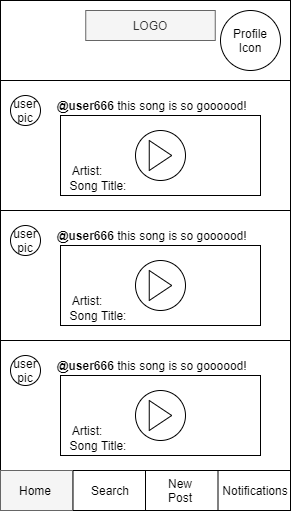

The diagram above was exported from draw.io. Its source (the exported page's mxGraphModel, read from the mxfile embedded in the PNG):
<mxGraphModel dx="1038" dy="556" grid="1" gridSize="10" guides="1" tooltips="1" connect="1" arrows="1" fold="1" page="1" pageScale="1" pageWidth="850" pageHeight="1100" math="0" shadow="0">
  <root>
    <mxCell id="Pg1Jz6CNL6XequF0QS-0-0" />
    <mxCell id="Pg1Jz6CNL6XequF0QS-0-1" parent="Pg1Jz6CNL6XequF0QS-0-0" />
    <mxCell id="aQGprK2DzKKXzkhEoldW-0" value="" style="rounded=0;whiteSpace=wrap;html=1;" parent="Pg1Jz6CNL6XequF0QS-0-1" vertex="1">
      <mxGeometry x="40" y="40" width="290" height="510" as="geometry" />
    </mxCell>
    <mxCell id="aQGprK2DzKKXzkhEoldW-1" value="LOGO" style="rounded=0;whiteSpace=wrap;html=1;fillColor=#f5f5f5;strokeColor=#666666;fontColor=#333333;" parent="Pg1Jz6CNL6XequF0QS-0-1" vertex="1">
      <mxGeometry x="125.25" y="50" width="129.5" height="30" as="geometry" />
    </mxCell>
    <mxCell id="5N6GrTiL6u1PvW8-Q0ry-9" value="Profile Icon" style="ellipse;whiteSpace=wrap;html=1;aspect=fixed;" parent="Pg1Jz6CNL6XequF0QS-0-1" vertex="1">
      <mxGeometry x="260" y="50" width="60" height="60" as="geometry" />
    </mxCell>
    <mxCell id="5N6GrTiL6u1PvW8-Q0ry-12" value="" style="rounded=0;whiteSpace=wrap;html=1;" parent="Pg1Jz6CNL6XequF0QS-0-1" vertex="1">
      <mxGeometry x="40" y="120" width="290" height="130" as="geometry" />
    </mxCell>
    <mxCell id="aQGprK2DzKKXzkhEoldW-9" value="user pic" style="ellipse;whiteSpace=wrap;html=1;aspect=fixed;" parent="Pg1Jz6CNL6XequF0QS-0-1" vertex="1">
      <mxGeometry x="50" y="135" width="30" height="30" as="geometry" />
    </mxCell>
    <mxCell id="5N6GrTiL6u1PvW8-Q0ry-13" value="" style="rounded=0;whiteSpace=wrap;html=1;" parent="Pg1Jz6CNL6XequF0QS-0-1" vertex="1">
      <mxGeometry x="40" y="250" width="290" height="120" as="geometry" />
    </mxCell>
    <mxCell id="5N6GrTiL6u1PvW8-Q0ry-14" value="" style="rounded=0;whiteSpace=wrap;html=1;" parent="Pg1Jz6CNL6XequF0QS-0-1" vertex="1">
      <mxGeometry x="40" y="370" width="290" height="140" as="geometry" />
    </mxCell>
    <mxCell id="QZX11P8kmFeMtcJ7ZN1T-0" value="&amp;nbsp;&lt;b&gt;@user666&amp;nbsp;&lt;/b&gt;this song is so goooood!" style="text;html=1;strokeColor=none;fillColor=none;align=center;verticalAlign=middle;whiteSpace=wrap;rounded=0;" parent="Pg1Jz6CNL6XequF0QS-0-1" vertex="1">
      <mxGeometry x="80" y="135" width="220" height="20" as="geometry" />
    </mxCell>
    <mxCell id="E3rwggTij8TqFla8wGvr-1" value="" style="rounded=0;whiteSpace=wrap;html=1;align=center;" parent="Pg1Jz6CNL6XequF0QS-0-1" vertex="1">
      <mxGeometry x="100" y="155" width="200" height="80" as="geometry" />
    </mxCell>
    <mxCell id="E3rwggTij8TqFla8wGvr-2" value="" style="ellipse;whiteSpace=wrap;html=1;aspect=fixed;" parent="Pg1Jz6CNL6XequF0QS-0-1" vertex="1">
      <mxGeometry x="175" y="170" width="50" height="50" as="geometry" />
    </mxCell>
    <mxCell id="E3rwggTij8TqFla8wGvr-3" value="" style="triangle;whiteSpace=wrap;html=1;" parent="Pg1Jz6CNL6XequF0QS-0-1" vertex="1">
      <mxGeometry x="188.75" y="180" width="22.5" height="30" as="geometry" />
    </mxCell>
    <mxCell id="GzRgqg4IoxyjTF_ob_Bm-2" value="Artist:" style="text;html=1;strokeColor=none;fillColor=none;align=center;verticalAlign=middle;whiteSpace=wrap;rounded=0;opacity=30;" parent="Pg1Jz6CNL6XequF0QS-0-1" vertex="1">
      <mxGeometry x="90" y="200" width="74" height="20" as="geometry" />
    </mxCell>
    <mxCell id="GzRgqg4IoxyjTF_ob_Bm-3" value="Song Title:" style="text;html=1;strokeColor=none;fillColor=none;align=center;verticalAlign=middle;whiteSpace=wrap;rounded=0;opacity=30;" parent="Pg1Jz6CNL6XequF0QS-0-1" vertex="1">
      <mxGeometry x="101" y="215" width="74" height="20" as="geometry" />
    </mxCell>
    <mxCell id="bgU2sGnyixgq7n6P5wwG-0" style="edgeStyle=none;rounded=0;orthogonalLoop=1;jettySize=auto;html=1;exitX=0.25;exitY=1;exitDx=0;exitDy=0;" parent="Pg1Jz6CNL6XequF0QS-0-1" source="aQGprK2DzKKXzkhEoldW-0" target="aQGprK2DzKKXzkhEoldW-0" edge="1">
      <mxGeometry relative="1" as="geometry" />
    </mxCell>
    <mxCell id="bgU2sGnyixgq7n6P5wwG-1" style="edgeStyle=none;rounded=0;orthogonalLoop=1;jettySize=auto;html=1;exitX=0.25;exitY=1;exitDx=0;exitDy=0;" parent="Pg1Jz6CNL6XequF0QS-0-1" source="aQGprK2DzKKXzkhEoldW-0" target="aQGprK2DzKKXzkhEoldW-0" edge="1">
      <mxGeometry relative="1" as="geometry" />
    </mxCell>
    <mxCell id="bgU2sGnyixgq7n6P5wwG-2" value="" style="endArrow=none;html=1;exitX=0.25;exitY=1;exitDx=0;exitDy=0;entryX=0.25;entryY=1;entryDx=0;entryDy=0;" parent="Pg1Jz6CNL6XequF0QS-0-1" source="5N6GrTiL6u1PvW8-Q0ry-14" target="aQGprK2DzKKXzkhEoldW-0" edge="1">
      <mxGeometry width="50" height="50" relative="1" as="geometry">
        <mxPoint x="310" y="440" as="sourcePoint" />
        <mxPoint x="430" y="460" as="targetPoint" />
      </mxGeometry>
    </mxCell>
    <mxCell id="bgU2sGnyixgq7n6P5wwG-3" value="" style="endArrow=none;html=1;exitX=0.5;exitY=1;exitDx=0;exitDy=0;entryX=0.5;entryY=1;entryDx=0;entryDy=0;" parent="Pg1Jz6CNL6XequF0QS-0-1" source="5N6GrTiL6u1PvW8-Q0ry-14" target="aQGprK2DzKKXzkhEoldW-0" edge="1">
      <mxGeometry width="50" height="50" relative="1" as="geometry">
        <mxPoint x="122.5" y="520" as="sourcePoint" />
        <mxPoint x="122.5" y="560" as="targetPoint" />
      </mxGeometry>
    </mxCell>
    <mxCell id="bgU2sGnyixgq7n6P5wwG-4" value="" style="endArrow=none;html=1;exitX=0.75;exitY=1;exitDx=0;exitDy=0;entryX=0.75;entryY=1;entryDx=0;entryDy=0;" parent="Pg1Jz6CNL6XequF0QS-0-1" source="5N6GrTiL6u1PvW8-Q0ry-14" target="aQGprK2DzKKXzkhEoldW-0" edge="1">
      <mxGeometry width="50" height="50" relative="1" as="geometry">
        <mxPoint x="195" y="520" as="sourcePoint" />
        <mxPoint x="195" y="560" as="targetPoint" />
      </mxGeometry>
    </mxCell>
    <mxCell id="bgU2sGnyixgq7n6P5wwG-6" value="Search" style="text;html=1;strokeColor=none;fillColor=none;align=center;verticalAlign=middle;whiteSpace=wrap;rounded=0;" parent="Pg1Jz6CNL6XequF0QS-0-1" vertex="1">
      <mxGeometry x="125" y="520" width="50" height="20" as="geometry" />
    </mxCell>
    <mxCell id="bgU2sGnyixgq7n6P5wwG-7" value="&lt;div&gt;New Post&lt;/div&gt;" style="text;html=1;strokeColor=none;fillColor=none;align=center;verticalAlign=middle;whiteSpace=wrap;rounded=0;" parent="Pg1Jz6CNL6XequF0QS-0-1" vertex="1">
      <mxGeometry x="195" y="520" width="50" height="20" as="geometry" />
    </mxCell>
    <mxCell id="bgU2sGnyixgq7n6P5wwG-8" value="Notifications" style="text;html=1;strokeColor=none;fillColor=none;align=center;verticalAlign=middle;whiteSpace=wrap;rounded=0;" parent="Pg1Jz6CNL6XequF0QS-0-1" vertex="1">
      <mxGeometry x="270" y="520" width="50" height="20" as="geometry" />
    </mxCell>
    <mxCell id="bgU2sGnyixgq7n6P5wwG-11" value="" style="rounded=0;whiteSpace=wrap;html=1;" parent="Pg1Jz6CNL6XequF0QS-0-1" vertex="1">
      <mxGeometry x="40" y="250" width="290" height="130" as="geometry" />
    </mxCell>
    <mxCell id="bgU2sGnyixgq7n6P5wwG-12" value="user pic" style="ellipse;whiteSpace=wrap;html=1;aspect=fixed;" parent="Pg1Jz6CNL6XequF0QS-0-1" vertex="1">
      <mxGeometry x="50" y="265" width="30" height="30" as="geometry" />
    </mxCell>
    <mxCell id="bgU2sGnyixgq7n6P5wwG-14" value="" style="rounded=0;whiteSpace=wrap;html=1;align=center;" parent="Pg1Jz6CNL6XequF0QS-0-1" vertex="1">
      <mxGeometry x="100" y="285" width="200" height="80" as="geometry" />
    </mxCell>
    <mxCell id="bgU2sGnyixgq7n6P5wwG-15" value="" style="ellipse;whiteSpace=wrap;html=1;aspect=fixed;" parent="Pg1Jz6CNL6XequF0QS-0-1" vertex="1">
      <mxGeometry x="175" y="300" width="50" height="50" as="geometry" />
    </mxCell>
    <mxCell id="bgU2sGnyixgq7n6P5wwG-16" value="" style="triangle;whiteSpace=wrap;html=1;" parent="Pg1Jz6CNL6XequF0QS-0-1" vertex="1">
      <mxGeometry x="188.75" y="310" width="22.5" height="30" as="geometry" />
    </mxCell>
    <mxCell id="bgU2sGnyixgq7n6P5wwG-17" value="Artist:" style="text;html=1;strokeColor=none;fillColor=none;align=center;verticalAlign=middle;whiteSpace=wrap;rounded=0;opacity=30;" parent="Pg1Jz6CNL6XequF0QS-0-1" vertex="1">
      <mxGeometry x="90" y="330" width="74" height="20" as="geometry" />
    </mxCell>
    <mxCell id="bgU2sGnyixgq7n6P5wwG-18" value="Song Title:" style="text;html=1;strokeColor=none;fillColor=none;align=center;verticalAlign=middle;whiteSpace=wrap;rounded=0;opacity=30;" parent="Pg1Jz6CNL6XequF0QS-0-1" vertex="1">
      <mxGeometry x="101" y="345" width="74" height="20" as="geometry" />
    </mxCell>
    <mxCell id="bgU2sGnyixgq7n6P5wwG-19" value="" style="rounded=0;whiteSpace=wrap;html=1;" parent="Pg1Jz6CNL6XequF0QS-0-1" vertex="1">
      <mxGeometry x="40" y="380" width="290" height="130" as="geometry" />
    </mxCell>
    <mxCell id="bgU2sGnyixgq7n6P5wwG-20" value="user pic" style="ellipse;whiteSpace=wrap;html=1;aspect=fixed;" parent="Pg1Jz6CNL6XequF0QS-0-1" vertex="1">
      <mxGeometry x="50" y="395" width="30" height="30" as="geometry" />
    </mxCell>
    <mxCell id="bgU2sGnyixgq7n6P5wwG-22" value="" style="rounded=0;whiteSpace=wrap;html=1;align=center;" parent="Pg1Jz6CNL6XequF0QS-0-1" vertex="1">
      <mxGeometry x="100" y="415" width="200" height="80" as="geometry" />
    </mxCell>
    <mxCell id="bgU2sGnyixgq7n6P5wwG-23" value="" style="ellipse;whiteSpace=wrap;html=1;aspect=fixed;" parent="Pg1Jz6CNL6XequF0QS-0-1" vertex="1">
      <mxGeometry x="175" y="430" width="50" height="50" as="geometry" />
    </mxCell>
    <mxCell id="bgU2sGnyixgq7n6P5wwG-24" value="" style="triangle;whiteSpace=wrap;html=1;" parent="Pg1Jz6CNL6XequF0QS-0-1" vertex="1">
      <mxGeometry x="188.75" y="440" width="22.5" height="30" as="geometry" />
    </mxCell>
    <mxCell id="bgU2sGnyixgq7n6P5wwG-25" value="Artist:" style="text;html=1;strokeColor=none;fillColor=none;align=center;verticalAlign=middle;whiteSpace=wrap;rounded=0;opacity=30;" parent="Pg1Jz6CNL6XequF0QS-0-1" vertex="1">
      <mxGeometry x="90" y="460" width="74" height="20" as="geometry" />
    </mxCell>
    <mxCell id="bgU2sGnyixgq7n6P5wwG-26" value="Song Title:" style="text;html=1;strokeColor=none;fillColor=none;align=center;verticalAlign=middle;whiteSpace=wrap;rounded=0;opacity=30;" parent="Pg1Jz6CNL6XequF0QS-0-1" vertex="1">
      <mxGeometry x="101" y="475" width="74" height="20" as="geometry" />
    </mxCell>
    <mxCell id="RUcK7uApoHykz3oC2I59-0" value="&amp;nbsp;&lt;b&gt;@user666&amp;nbsp;&lt;/b&gt;this song is so goooood!" style="text;html=1;strokeColor=none;fillColor=none;align=center;verticalAlign=middle;whiteSpace=wrap;rounded=0;" parent="Pg1Jz6CNL6XequF0QS-0-1" vertex="1">
      <mxGeometry x="80" y="265" width="220" height="20" as="geometry" />
    </mxCell>
    <mxCell id="RUcK7uApoHykz3oC2I59-1" value="&amp;nbsp;&lt;b&gt;@user666&amp;nbsp;&lt;/b&gt;this song is so goooood!" style="text;html=1;strokeColor=none;fillColor=none;align=center;verticalAlign=middle;whiteSpace=wrap;rounded=0;" parent="Pg1Jz6CNL6XequF0QS-0-1" vertex="1">
      <mxGeometry x="80" y="395" width="220" height="20" as="geometry" />
    </mxCell>
    <mxCell id="p1Lw6OHTjqREBo0xhHPd-0" value="" style="rounded=0;whiteSpace=wrap;html=1;fillColor=#f5f5f5;strokeColor=#666666;fontColor=#333333;" vertex="1" parent="Pg1Jz6CNL6XequF0QS-0-1">
      <mxGeometry x="40" y="510" width="72" height="40" as="geometry" />
    </mxCell>
    <mxCell id="bgU2sGnyixgq7n6P5wwG-5" value="Home" style="text;html=1;strokeColor=none;fillColor=none;align=center;verticalAlign=middle;whiteSpace=wrap;rounded=0;" parent="Pg1Jz6CNL6XequF0QS-0-1" vertex="1">
      <mxGeometry x="50" y="520" width="50" height="20" as="geometry" />
    </mxCell>
  </root>
</mxGraphModel>